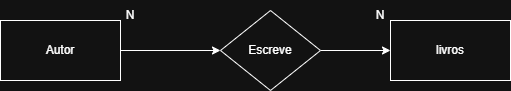

The diagram above was exported from draw.io. Its source (the exported page's mxGraphModel, read from the mxfile embedded in the PNG):
<mxGraphModel dx="1042" dy="562" grid="1" gridSize="10" guides="1" tooltips="1" connect="1" arrows="1" fold="1" page="1" pageScale="1" pageWidth="827" pageHeight="1169" math="0" shadow="0">
  <root>
    <mxCell id="0" />
    <mxCell id="1" parent="0" />
    <mxCell id="gG-De6ccu6SVr99fqe7T-4" edge="1" parent="1" source="gG-De6ccu6SVr99fqe7T-1" style="edgeStyle=orthogonalEdgeStyle;rounded=0;orthogonalLoop=1;jettySize=auto;html=1;" target="gG-De6ccu6SVr99fqe7T-3" value="">
      <mxGeometry relative="1" as="geometry" />
    </mxCell>
    <mxCell id="gG-De6ccu6SVr99fqe7T-1" parent="1" style="rounded=0;whiteSpace=wrap;html=1;" value="Autor" vertex="1">
      <mxGeometry height="60" width="120" x="120" y="100" as="geometry" />
    </mxCell>
    <mxCell id="gG-De6ccu6SVr99fqe7T-2" parent="1" style="text;html=1;whiteSpace=wrap;strokeColor=none;fillColor=none;align=center;verticalAlign=middle;rounded=0;" value="N" vertex="1">
      <mxGeometry height="30" width="20" x="240" y="80" as="geometry" />
    </mxCell>
    <mxCell id="gG-De6ccu6SVr99fqe7T-6" edge="1" parent="1" source="gG-De6ccu6SVr99fqe7T-3" style="edgeStyle=orthogonalEdgeStyle;rounded=0;orthogonalLoop=1;jettySize=auto;html=1;" target="gG-De6ccu6SVr99fqe7T-5" value="">
      <mxGeometry relative="1" as="geometry" />
    </mxCell>
    <mxCell id="gG-De6ccu6SVr99fqe7T-3" parent="1" style="rhombus;whiteSpace=wrap;html=1;rounded=0;" value="Escreve" vertex="1">
      <mxGeometry height="80" width="100" x="340" y="90" as="geometry" />
    </mxCell>
    <mxCell id="gG-De6ccu6SVr99fqe7T-5" parent="1" style="whiteSpace=wrap;html=1;rounded=0;" value="livros" vertex="1">
      <mxGeometry height="60" width="120" x="510" y="100" as="geometry" />
    </mxCell>
    <mxCell id="gG-De6ccu6SVr99fqe7T-7" parent="1" style="text;html=1;whiteSpace=wrap;strokeColor=none;fillColor=none;align=center;verticalAlign=middle;rounded=0;" value="N" vertex="1">
      <mxGeometry height="30" width="20" x="490" y="80" as="geometry" />
    </mxCell>
  </root>
</mxGraphModel>